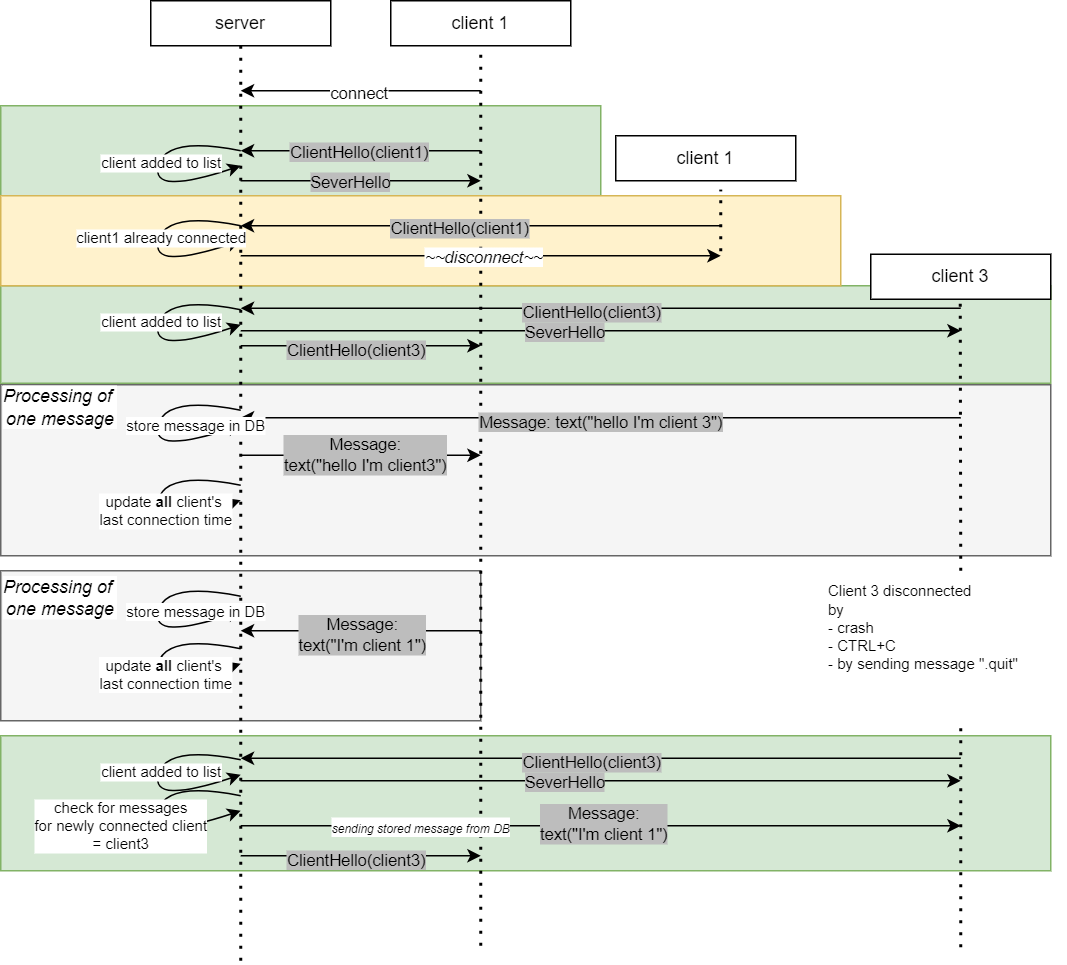

The diagram above was exported from draw.io. Its source (the exported page's mxGraphModel, read from the mxfile embedded in the PNG):
<mxGraphModel dx="1194" dy="708" grid="1" gridSize="10" guides="1" tooltips="1" connect="1" arrows="1" fold="1" page="1" pageScale="1" pageWidth="850" pageHeight="1100" math="0" shadow="0">
  <root>
    <mxCell id="0" />
    <mxCell id="1" parent="0" />
    <mxCell id="qb2tAUrYF_4YFpLU63U7-60" value="" style="rounded=0;whiteSpace=wrap;html=1;fillColor=#d5e8d4;strokeColor=#82b366;" parent="1" vertex="1">
      <mxGeometry y="540" width="700" height="90" as="geometry" />
    </mxCell>
    <mxCell id="qb2tAUrYF_4YFpLU63U7-47" value="" style="rounded=0;whiteSpace=wrap;html=1;fillColor=#f5f5f5;strokeColor=#666666;fontColor=#333333;" parent="1" vertex="1">
      <mxGeometry y="430" width="320" height="100" as="geometry" />
    </mxCell>
    <mxCell id="qb2tAUrYF_4YFpLU63U7-40" value="" style="rounded=0;whiteSpace=wrap;html=1;fillColor=#d5e8d4;strokeColor=#82b366;" parent="1" vertex="1">
      <mxGeometry y="240" width="700" height="65" as="geometry" />
    </mxCell>
    <mxCell id="qb2tAUrYF_4YFpLU63U7-38" value="" style="rounded=0;whiteSpace=wrap;html=1;fillColor=#d5e8d4;strokeColor=#82b366;" parent="1" vertex="1">
      <mxGeometry y="120" width="400" height="60" as="geometry" />
    </mxCell>
    <mxCell id="qb2tAUrYF_4YFpLU63U7-37" value="" style="rounded=0;whiteSpace=wrap;html=1;fillColor=#fff2cc;strokeColor=#d6b656;" parent="1" vertex="1">
      <mxGeometry y="180" width="560" height="60" as="geometry" />
    </mxCell>
    <mxCell id="qb2tAUrYF_4YFpLU63U7-31" value="" style="rounded=0;whiteSpace=wrap;html=1;fillColor=#f5f5f5;strokeColor=#666666;fontColor=#333333;" parent="1" vertex="1">
      <mxGeometry y="306" width="700" height="114" as="geometry" />
    </mxCell>
    <mxCell id="2foY89dXSNwUofIqJKsu-2" value="" style="endArrow=none;dashed=1;html=1;dashPattern=1 3;strokeWidth=2;rounded=0;" parent="1" edge="1">
      <mxGeometry width="50" height="50" relative="1" as="geometry">
        <mxPoint x="160" y="690" as="sourcePoint" />
        <mxPoint x="160" y="80" as="targetPoint" />
      </mxGeometry>
    </mxCell>
    <mxCell id="2foY89dXSNwUofIqJKsu-3" value="" style="endArrow=none;dashed=1;html=1;dashPattern=1 3;strokeWidth=2;rounded=0;" parent="1" edge="1">
      <mxGeometry width="50" height="50" relative="1" as="geometry">
        <mxPoint x="320" y="680" as="sourcePoint" />
        <mxPoint x="320" y="80" as="targetPoint" />
      </mxGeometry>
    </mxCell>
    <mxCell id="2foY89dXSNwUofIqJKsu-4" value="" style="endArrow=none;dashed=1;html=1;dashPattern=1 3;strokeWidth=2;rounded=0;" parent="1" edge="1">
      <mxGeometry width="50" height="50" relative="1" as="geometry">
        <mxPoint x="480" y="217" as="sourcePoint" />
        <mxPoint x="480" y="176" as="targetPoint" />
      </mxGeometry>
    </mxCell>
    <mxCell id="2foY89dXSNwUofIqJKsu-5" value="" style="endArrow=none;dashed=1;html=1;dashPattern=1 3;strokeWidth=2;rounded=0;" parent="1" edge="1">
      <mxGeometry width="50" height="50" relative="1" as="geometry">
        <mxPoint x="640" y="430" as="sourcePoint" />
        <mxPoint x="639.66" y="249" as="targetPoint" />
      </mxGeometry>
    </mxCell>
    <mxCell id="2foY89dXSNwUofIqJKsu-7" value="server" style="rounded=0;whiteSpace=wrap;html=1;" parent="1" vertex="1">
      <mxGeometry x="100" y="50" width="120" height="30" as="geometry" />
    </mxCell>
    <mxCell id="2foY89dXSNwUofIqJKsu-8" value="client 1" style="rounded=0;whiteSpace=wrap;html=1;" parent="1" vertex="1">
      <mxGeometry x="260" y="50" width="120" height="30" as="geometry" />
    </mxCell>
    <mxCell id="2foY89dXSNwUofIqJKsu-9" value="client 1" style="rounded=0;whiteSpace=wrap;html=1;" parent="1" vertex="1">
      <mxGeometry x="410" y="140" width="120" height="30" as="geometry" />
    </mxCell>
    <mxCell id="2foY89dXSNwUofIqJKsu-10" value="client 3" style="rounded=0;whiteSpace=wrap;html=1;" parent="1" vertex="1">
      <mxGeometry x="580" y="219" width="120" height="30" as="geometry" />
    </mxCell>
    <mxCell id="2foY89dXSNwUofIqJKsu-18" value="" style="endArrow=classic;html=1;rounded=0;" parent="1" edge="1">
      <mxGeometry width="50" height="50" relative="1" as="geometry">
        <mxPoint x="320" y="110" as="sourcePoint" />
        <mxPoint x="160" y="110" as="targetPoint" />
      </mxGeometry>
    </mxCell>
    <mxCell id="2foY89dXSNwUofIqJKsu-19" value="connect" style="edgeLabel;html=1;align=center;verticalAlign=middle;resizable=0;points=[];" parent="2foY89dXSNwUofIqJKsu-18" vertex="1" connectable="0">
      <mxGeometry x="0.025" y="1" relative="1" as="geometry">
        <mxPoint as="offset" />
      </mxGeometry>
    </mxCell>
    <mxCell id="2foY89dXSNwUofIqJKsu-20" value="" style="curved=1;endArrow=classic;html=1;rounded=0;" parent="1" edge="1">
      <mxGeometry width="50" height="50" relative="1" as="geometry">
        <mxPoint x="160" y="150" as="sourcePoint" />
        <mxPoint x="160" y="160" as="targetPoint" />
        <Array as="points">
          <mxPoint x="110" y="140" />
          <mxPoint x="100" y="180" />
        </Array>
      </mxGeometry>
    </mxCell>
    <mxCell id="2foY89dXSNwUofIqJKsu-21" value="client added to list" style="edgeLabel;html=1;align=center;verticalAlign=middle;resizable=0;points=[];fontSize=10;" parent="2foY89dXSNwUofIqJKsu-20" vertex="1" connectable="0">
      <mxGeometry x="-0.1086" y="1" relative="1" as="geometry">
        <mxPoint as="offset" />
      </mxGeometry>
    </mxCell>
    <mxCell id="2foY89dXSNwUofIqJKsu-22" value="" style="endArrow=classic;html=1;rounded=0;" parent="1" edge="1">
      <mxGeometry width="50" height="50" relative="1" as="geometry">
        <mxPoint x="640" y="255" as="sourcePoint" />
        <mxPoint x="160" y="255" as="targetPoint" />
      </mxGeometry>
    </mxCell>
    <mxCell id="qb2tAUrYF_4YFpLU63U7-17" value="ClientHello(client3)" style="edgeLabel;html=1;align=center;verticalAlign=middle;resizable=0;points=[];labelBackgroundColor=#BDBDBD;" parent="2foY89dXSNwUofIqJKsu-22" vertex="1" connectable="0">
      <mxGeometry x="0.0274" y="2" relative="1" as="geometry">
        <mxPoint as="offset" />
      </mxGeometry>
    </mxCell>
    <mxCell id="qb2tAUrYF_4YFpLU63U7-1" value="" style="endArrow=classic;html=1;rounded=0;" parent="1" edge="1">
      <mxGeometry width="50" height="50" relative="1" as="geometry">
        <mxPoint x="320" y="150" as="sourcePoint" />
        <mxPoint x="160" y="150" as="targetPoint" />
      </mxGeometry>
    </mxCell>
    <mxCell id="qb2tAUrYF_4YFpLU63U7-2" value="ClientHello(client1)" style="edgeLabel;html=1;align=center;verticalAlign=middle;resizable=0;points=[];labelBackgroundColor=#BDBDBD;" parent="qb2tAUrYF_4YFpLU63U7-1" vertex="1" connectable="0">
      <mxGeometry x="0.025" y="1" relative="1" as="geometry">
        <mxPoint y="-1" as="offset" />
      </mxGeometry>
    </mxCell>
    <mxCell id="qb2tAUrYF_4YFpLU63U7-7" value="" style="endArrow=classic;html=1;rounded=0;" parent="1" edge="1">
      <mxGeometry width="50" height="50" relative="1" as="geometry">
        <mxPoint x="160" y="170" as="sourcePoint" />
        <mxPoint x="320" y="170" as="targetPoint" />
      </mxGeometry>
    </mxCell>
    <mxCell id="qb2tAUrYF_4YFpLU63U7-8" value="SeverHello" style="edgeLabel;html=1;align=center;verticalAlign=middle;resizable=0;points=[];labelBackgroundColor=#BDBDBD;" parent="qb2tAUrYF_4YFpLU63U7-7" vertex="1" connectable="0">
      <mxGeometry x="-0.1036" relative="1" as="geometry">
        <mxPoint as="offset" />
      </mxGeometry>
    </mxCell>
    <mxCell id="qb2tAUrYF_4YFpLU63U7-9" value="" style="curved=1;endArrow=classic;html=1;rounded=0;" parent="1" edge="1">
      <mxGeometry width="50" height="50" relative="1" as="geometry">
        <mxPoint x="160" y="200" as="sourcePoint" />
        <mxPoint x="160" y="210" as="targetPoint" />
        <Array as="points">
          <mxPoint x="110" y="190" />
          <mxPoint x="100" y="230" />
        </Array>
      </mxGeometry>
    </mxCell>
    <mxCell id="qb2tAUrYF_4YFpLU63U7-10" value="client1 already connected" style="edgeLabel;html=1;align=center;verticalAlign=middle;resizable=0;points=[];fontSize=10;" parent="qb2tAUrYF_4YFpLU63U7-9" vertex="1" connectable="0">
      <mxGeometry x="-0.1086" y="1" relative="1" as="geometry">
        <mxPoint as="offset" />
      </mxGeometry>
    </mxCell>
    <mxCell id="qb2tAUrYF_4YFpLU63U7-11" value="" style="endArrow=classic;html=1;rounded=0;" parent="1" edge="1">
      <mxGeometry width="50" height="50" relative="1" as="geometry">
        <mxPoint x="480" y="200" as="sourcePoint" />
        <mxPoint x="160" y="200" as="targetPoint" />
      </mxGeometry>
    </mxCell>
    <mxCell id="qb2tAUrYF_4YFpLU63U7-39" value="ClientHello(client1)" style="edgeLabel;html=1;align=center;verticalAlign=middle;resizable=0;points=[];labelBackgroundColor=#BDBDBD;" parent="qb2tAUrYF_4YFpLU63U7-11" vertex="1" connectable="0">
      <mxGeometry x="0.092" y="1" relative="1" as="geometry">
        <mxPoint as="offset" />
      </mxGeometry>
    </mxCell>
    <mxCell id="qb2tAUrYF_4YFpLU63U7-13" value="" style="endArrow=classic;html=1;rounded=0;" parent="1" edge="1">
      <mxGeometry width="50" height="50" relative="1" as="geometry">
        <mxPoint x="160" y="220" as="sourcePoint" />
        <mxPoint x="480" y="220" as="targetPoint" />
      </mxGeometry>
    </mxCell>
    <mxCell id="qb2tAUrYF_4YFpLU63U7-16" value="~~disconnect~~" style="edgeLabel;align=center;verticalAlign=middle;resizable=0;points=[];fontStyle=2;html=1;" parent="qb2tAUrYF_4YFpLU63U7-13" vertex="1" connectable="0">
      <mxGeometry x="0.0054" relative="1" as="geometry">
        <mxPoint as="offset" />
      </mxGeometry>
    </mxCell>
    <mxCell id="qb2tAUrYF_4YFpLU63U7-18" value="" style="curved=1;endArrow=classic;html=1;rounded=0;" parent="1" edge="1">
      <mxGeometry width="50" height="50" relative="1" as="geometry">
        <mxPoint x="160" y="256" as="sourcePoint" />
        <mxPoint x="160" y="266" as="targetPoint" />
        <Array as="points">
          <mxPoint x="110" y="246" />
          <mxPoint x="100" y="286" />
        </Array>
      </mxGeometry>
    </mxCell>
    <mxCell id="qb2tAUrYF_4YFpLU63U7-19" value="client added to list" style="edgeLabel;html=1;align=center;verticalAlign=middle;resizable=0;points=[];fontSize=10;" parent="qb2tAUrYF_4YFpLU63U7-18" vertex="1" connectable="0">
      <mxGeometry x="-0.1086" y="1" relative="1" as="geometry">
        <mxPoint as="offset" />
      </mxGeometry>
    </mxCell>
    <mxCell id="qb2tAUrYF_4YFpLU63U7-21" value="" style="endArrow=classic;html=1;rounded=0;" parent="1" edge="1">
      <mxGeometry width="50" height="50" relative="1" as="geometry">
        <mxPoint x="160" y="270" as="sourcePoint" />
        <mxPoint x="640" y="270" as="targetPoint" />
      </mxGeometry>
    </mxCell>
    <mxCell id="qb2tAUrYF_4YFpLU63U7-22" value="SeverHello" style="edgeLabel;html=1;align=center;verticalAlign=middle;resizable=0;points=[];labelBackgroundColor=#BDBDBD;" parent="qb2tAUrYF_4YFpLU63U7-21" vertex="1" connectable="0">
      <mxGeometry x="-0.1036" relative="1" as="geometry">
        <mxPoint as="offset" />
      </mxGeometry>
    </mxCell>
    <mxCell id="qb2tAUrYF_4YFpLU63U7-23" value="" style="edgeStyle=none;orthogonalLoop=1;jettySize=auto;html=1;rounded=0;" parent="1" edge="1">
      <mxGeometry width="100" relative="1" as="geometry">
        <mxPoint x="640" y="328" as="sourcePoint" />
        <mxPoint x="160" y="328" as="targetPoint" />
        <Array as="points" />
      </mxGeometry>
    </mxCell>
    <mxCell id="qb2tAUrYF_4YFpLU63U7-24" value="Message: text(&quot;hello I'm client 3&quot;)" style="edgeLabel;html=1;align=center;verticalAlign=middle;resizable=0;points=[];labelBackgroundColor=#BDBDBD;" parent="qb2tAUrYF_4YFpLU63U7-23" vertex="1" connectable="0">
      <mxGeometry x="0.0039" y="2" relative="1" as="geometry">
        <mxPoint as="offset" />
      </mxGeometry>
    </mxCell>
    <mxCell id="qb2tAUrYF_4YFpLU63U7-25" value="" style="endArrow=classic;html=1;rounded=0;" parent="1" edge="1">
      <mxGeometry width="50" height="50" relative="1" as="geometry">
        <mxPoint x="160" y="280" as="sourcePoint" />
        <mxPoint x="320" y="280" as="targetPoint" />
      </mxGeometry>
    </mxCell>
    <mxCell id="qb2tAUrYF_4YFpLU63U7-27" value="ClientHello(client3)" style="edgeLabel;html=1;align=center;verticalAlign=middle;resizable=0;points=[];labelBackgroundColor=#BDBDBD;" parent="qb2tAUrYF_4YFpLU63U7-25" vertex="1" connectable="0">
      <mxGeometry x="-0.0547" y="-2" relative="1" as="geometry">
        <mxPoint as="offset" />
      </mxGeometry>
    </mxCell>
    <mxCell id="qb2tAUrYF_4YFpLU63U7-28" value="" style="curved=1;endArrow=classic;html=1;rounded=0;" parent="1" edge="1">
      <mxGeometry width="50" height="50" relative="1" as="geometry">
        <mxPoint x="160" y="323" as="sourcePoint" />
        <mxPoint x="160" y="333" as="targetPoint" />
        <Array as="points">
          <mxPoint x="110" y="313" />
          <mxPoint x="100" y="353" />
        </Array>
      </mxGeometry>
    </mxCell>
    <mxCell id="qb2tAUrYF_4YFpLU63U7-29" value="store message in DB" style="edgeLabel;html=1;align=center;verticalAlign=middle;resizable=0;points=[];fontSize=10;" parent="qb2tAUrYF_4YFpLU63U7-28" vertex="1" connectable="0">
      <mxGeometry x="-0.1086" y="1" relative="1" as="geometry">
        <mxPoint x="23" y="2" as="offset" />
      </mxGeometry>
    </mxCell>
    <mxCell id="qb2tAUrYF_4YFpLU63U7-30" value="" style="edgeStyle=none;orthogonalLoop=1;jettySize=auto;html=1;rounded=0;" parent="1" edge="1">
      <mxGeometry width="100" relative="1" as="geometry">
        <mxPoint x="160" y="353" as="sourcePoint" />
        <mxPoint x="320" y="353" as="targetPoint" />
        <Array as="points" />
      </mxGeometry>
    </mxCell>
    <mxCell id="qb2tAUrYF_4YFpLU63U7-34" value="Message:&lt;br&gt;text(&quot;hello I'm client3&quot;)" style="edgeLabel;html=1;align=center;verticalAlign=middle;resizable=0;points=[];labelBackgroundColor=#BDBDBD;" parent="qb2tAUrYF_4YFpLU63U7-30" vertex="1" connectable="0">
      <mxGeometry x="0.0228" y="1" relative="1" as="geometry">
        <mxPoint as="offset" />
      </mxGeometry>
    </mxCell>
    <mxCell id="qb2tAUrYF_4YFpLU63U7-32" value="Processing of&amp;nbsp;&lt;br&gt;one message" style="text;html=1;strokeColor=none;fillColor=none;align=center;verticalAlign=middle;whiteSpace=wrap;rounded=0;fontStyle=2;labelBackgroundColor=default;" parent="1" vertex="1">
      <mxGeometry y="306" width="80" height="30" as="geometry" />
    </mxCell>
    <mxCell id="qb2tAUrYF_4YFpLU63U7-35" value="" style="curved=1;endArrow=classic;html=1;rounded=0;" parent="1" edge="1">
      <mxGeometry width="50" height="50" relative="1" as="geometry">
        <mxPoint x="160" y="373" as="sourcePoint" />
        <mxPoint x="160" y="383" as="targetPoint" />
        <Array as="points">
          <mxPoint x="110" y="363" />
          <mxPoint x="100" y="403" />
        </Array>
      </mxGeometry>
    </mxCell>
    <mxCell id="qb2tAUrYF_4YFpLU63U7-36" value="update &lt;b style=&quot;font-size: 10px;&quot;&gt;all&lt;/b&gt; client's&amp;nbsp;&lt;br style=&quot;font-size: 10px;&quot;&gt;last connection time" style="edgeLabel;html=1;align=center;verticalAlign=middle;resizable=0;points=[];fontSize=10;" parent="qb2tAUrYF_4YFpLU63U7-35" vertex="1" connectable="0">
      <mxGeometry x="-0.1086" y="1" relative="1" as="geometry">
        <mxPoint x="3" y="9" as="offset" />
      </mxGeometry>
    </mxCell>
    <mxCell id="qb2tAUrYF_4YFpLU63U7-41" value="&lt;div style=&quot;&quot;&gt;&lt;span style=&quot;font-size: 10px; background-color: initial;&quot;&gt;Client 3 disconnected&lt;/span&gt;&lt;/div&gt;&lt;font style=&quot;font-size: 10px;&quot;&gt;&lt;div style=&quot;&quot;&gt;&lt;span style=&quot;background-color: initial;&quot;&gt;by &lt;br&gt;- crash&lt;br&gt;- CTRL+C&lt;br&gt;&lt;/span&gt;&lt;span style=&quot;background-color: initial;&quot;&gt;- by sending message &quot;.quit&quot;&lt;/span&gt;&lt;span style=&quot;background-color: initial;&quot;&gt;&lt;br&gt;&lt;/span&gt;&lt;/div&gt;&lt;/font&gt;" style="text;html=1;strokeColor=none;fillColor=none;align=left;verticalAlign=middle;whiteSpace=wrap;rounded=0;" parent="1" vertex="1">
      <mxGeometry x="550" y="433" width="160" height="67" as="geometry" />
    </mxCell>
    <mxCell id="qb2tAUrYF_4YFpLU63U7-48" value="" style="edgeStyle=none;orthogonalLoop=1;jettySize=auto;html=1;rounded=0;" parent="1" edge="1">
      <mxGeometry width="100" relative="1" as="geometry">
        <mxPoint x="160" y="600" as="sourcePoint" />
        <mxPoint x="640" y="600" as="targetPoint" />
        <Array as="points" />
      </mxGeometry>
    </mxCell>
    <mxCell id="qb2tAUrYF_4YFpLU63U7-49" value="Message:&lt;br&gt;text(&quot;I'm client 1&quot;)" style="edgeLabel;html=1;align=center;verticalAlign=middle;resizable=0;points=[];labelBackgroundColor=#BDBDBD;" parent="qb2tAUrYF_4YFpLU63U7-48" vertex="1" connectable="0">
      <mxGeometry x="0.0039" y="2" relative="1" as="geometry">
        <mxPoint as="offset" />
      </mxGeometry>
    </mxCell>
    <mxCell id="qb2tAUrYF_4YFpLU63U7-71" value="&lt;i&gt;&lt;font style=&quot;font-size: 8px;&quot;&gt;sending stored message from DB&lt;/font&gt;&lt;/i&gt;" style="edgeLabel;html=1;align=center;verticalAlign=middle;resizable=0;points=[];" parent="qb2tAUrYF_4YFpLU63U7-48" vertex="1" connectable="0">
      <mxGeometry x="-0.5039" relative="1" as="geometry">
        <mxPoint as="offset" />
      </mxGeometry>
    </mxCell>
    <mxCell id="qb2tAUrYF_4YFpLU63U7-50" value="" style="curved=1;endArrow=classic;html=1;rounded=0;" parent="1" edge="1">
      <mxGeometry width="50" height="50" relative="1" as="geometry">
        <mxPoint x="160" y="447" as="sourcePoint" />
        <mxPoint x="160" y="457" as="targetPoint" />
        <Array as="points">
          <mxPoint x="110" y="437" />
          <mxPoint x="100" y="477" />
        </Array>
      </mxGeometry>
    </mxCell>
    <mxCell id="qb2tAUrYF_4YFpLU63U7-51" value="store message in DB" style="edgeLabel;html=1;align=center;verticalAlign=middle;resizable=0;points=[];fontSize=10;" parent="qb2tAUrYF_4YFpLU63U7-50" vertex="1" connectable="0">
      <mxGeometry x="-0.1086" y="1" relative="1" as="geometry">
        <mxPoint x="23" y="2" as="offset" />
      </mxGeometry>
    </mxCell>
    <mxCell id="qb2tAUrYF_4YFpLU63U7-54" value="Processing of&amp;nbsp;&lt;br&gt;one message" style="text;html=1;strokeColor=none;fillColor=none;align=center;verticalAlign=middle;whiteSpace=wrap;rounded=0;fontStyle=2;labelBackgroundColor=default;" parent="1" vertex="1">
      <mxGeometry y="433" width="80" height="30" as="geometry" />
    </mxCell>
    <mxCell id="qb2tAUrYF_4YFpLU63U7-55" value="" style="curved=1;endArrow=classic;html=1;rounded=0;" parent="1" edge="1">
      <mxGeometry width="50" height="50" relative="1" as="geometry">
        <mxPoint x="160" y="482" as="sourcePoint" />
        <mxPoint x="160" y="492" as="targetPoint" />
        <Array as="points">
          <mxPoint x="110" y="472" />
          <mxPoint x="100" y="512" />
        </Array>
      </mxGeometry>
    </mxCell>
    <mxCell id="qb2tAUrYF_4YFpLU63U7-56" value="update &lt;b style=&quot;font-size: 10px;&quot;&gt;all&lt;/b&gt; client's&amp;nbsp;&lt;br style=&quot;font-size: 10px;&quot;&gt;last connection time" style="edgeLabel;html=1;align=center;verticalAlign=middle;resizable=0;points=[];fontSize=10;" parent="qb2tAUrYF_4YFpLU63U7-55" vertex="1" connectable="0">
      <mxGeometry x="-0.1086" y="1" relative="1" as="geometry">
        <mxPoint x="3" y="9" as="offset" />
      </mxGeometry>
    </mxCell>
    <mxCell id="qb2tAUrYF_4YFpLU63U7-59" value="" style="endArrow=none;dashed=1;html=1;dashPattern=1 3;strokeWidth=2;rounded=0;" parent="1" edge="1">
      <mxGeometry width="50" height="50" relative="1" as="geometry">
        <mxPoint x="640" y="681" as="sourcePoint" />
        <mxPoint x="640" y="530" as="targetPoint" />
      </mxGeometry>
    </mxCell>
    <mxCell id="qb2tAUrYF_4YFpLU63U7-61" value="" style="endArrow=classic;html=1;rounded=0;" parent="1" edge="1">
      <mxGeometry width="50" height="50" relative="1" as="geometry">
        <mxPoint x="640" y="555" as="sourcePoint" />
        <mxPoint x="160" y="555" as="targetPoint" />
      </mxGeometry>
    </mxCell>
    <mxCell id="qb2tAUrYF_4YFpLU63U7-62" value="ClientHello(client3)" style="edgeLabel;html=1;align=center;verticalAlign=middle;resizable=0;points=[];labelBackgroundColor=#BDBDBD;" parent="qb2tAUrYF_4YFpLU63U7-61" vertex="1" connectable="0">
      <mxGeometry x="0.0274" y="2" relative="1" as="geometry">
        <mxPoint as="offset" />
      </mxGeometry>
    </mxCell>
    <mxCell id="qb2tAUrYF_4YFpLU63U7-63" value="" style="curved=1;endArrow=classic;html=1;rounded=0;" parent="1" edge="1">
      <mxGeometry width="50" height="50" relative="1" as="geometry">
        <mxPoint x="160" y="556" as="sourcePoint" />
        <mxPoint x="160" y="566" as="targetPoint" />
        <Array as="points">
          <mxPoint x="110" y="546" />
          <mxPoint x="100" y="586" />
        </Array>
      </mxGeometry>
    </mxCell>
    <mxCell id="qb2tAUrYF_4YFpLU63U7-64" value="client added to list" style="edgeLabel;html=1;align=center;verticalAlign=middle;resizable=0;points=[];fontSize=10;" parent="qb2tAUrYF_4YFpLU63U7-63" vertex="1" connectable="0">
      <mxGeometry x="-0.1086" y="1" relative="1" as="geometry">
        <mxPoint as="offset" />
      </mxGeometry>
    </mxCell>
    <mxCell id="qb2tAUrYF_4YFpLU63U7-65" value="" style="endArrow=classic;html=1;rounded=0;" parent="1" edge="1">
      <mxGeometry width="50" height="50" relative="1" as="geometry">
        <mxPoint x="160" y="570" as="sourcePoint" />
        <mxPoint x="640" y="570" as="targetPoint" />
      </mxGeometry>
    </mxCell>
    <mxCell id="qb2tAUrYF_4YFpLU63U7-66" value="SeverHello" style="edgeLabel;html=1;align=center;verticalAlign=middle;resizable=0;points=[];labelBackgroundColor=#BDBDBD;" parent="qb2tAUrYF_4YFpLU63U7-65" vertex="1" connectable="0">
      <mxGeometry x="-0.1036" relative="1" as="geometry">
        <mxPoint as="offset" />
      </mxGeometry>
    </mxCell>
    <mxCell id="qb2tAUrYF_4YFpLU63U7-67" value="" style="endArrow=classic;html=1;rounded=0;" parent="1" edge="1">
      <mxGeometry width="50" height="50" relative="1" as="geometry">
        <mxPoint x="160" y="620" as="sourcePoint" />
        <mxPoint x="320" y="620" as="targetPoint" />
      </mxGeometry>
    </mxCell>
    <mxCell id="qb2tAUrYF_4YFpLU63U7-68" value="ClientHello(client3)" style="edgeLabel;html=1;align=center;verticalAlign=middle;resizable=0;points=[];labelBackgroundColor=#BDBDBD;" parent="qb2tAUrYF_4YFpLU63U7-67" vertex="1" connectable="0">
      <mxGeometry x="-0.0547" y="-2" relative="1" as="geometry">
        <mxPoint as="offset" />
      </mxGeometry>
    </mxCell>
    <mxCell id="qb2tAUrYF_4YFpLU63U7-69" value="" style="curved=1;endArrow=classic;html=1;rounded=0;" parent="1" edge="1">
      <mxGeometry width="50" height="50" relative="1" as="geometry">
        <mxPoint x="160" y="580" as="sourcePoint" />
        <mxPoint x="160" y="590" as="targetPoint" />
        <Array as="points">
          <mxPoint x="110" y="570" />
          <mxPoint x="100" y="610" />
        </Array>
      </mxGeometry>
    </mxCell>
    <mxCell id="qb2tAUrYF_4YFpLU63U7-70" value="check for messages&lt;br style=&quot;font-size: 10px;&quot;&gt;for newly connected client&lt;br style=&quot;font-size: 10px;&quot;&gt;= client3" style="edgeLabel;html=1;align=center;verticalAlign=middle;resizable=0;points=[];fontSize=10;" parent="qb2tAUrYF_4YFpLU63U7-69" vertex="1" connectable="0">
      <mxGeometry x="-0.1086" y="1" relative="1" as="geometry">
        <mxPoint x="-27" y="12" as="offset" />
      </mxGeometry>
    </mxCell>
    <mxCell id="qb2tAUrYF_4YFpLU63U7-72" value="" style="edgeStyle=none;orthogonalLoop=1;jettySize=auto;html=1;rounded=0;" parent="1" edge="1">
      <mxGeometry width="100" relative="1" as="geometry">
        <mxPoint x="320" y="470" as="sourcePoint" />
        <mxPoint x="160" y="470" as="targetPoint" />
        <Array as="points" />
      </mxGeometry>
    </mxCell>
    <mxCell id="qb2tAUrYF_4YFpLU63U7-73" value="Message:&lt;br&gt;text(&quot;I'm client 1&quot;)" style="edgeLabel;html=1;align=center;verticalAlign=middle;resizable=0;points=[];labelBackgroundColor=#BDBDBD;" parent="qb2tAUrYF_4YFpLU63U7-72" vertex="1" connectable="0">
      <mxGeometry x="0.0039" y="2" relative="1" as="geometry">
        <mxPoint as="offset" />
      </mxGeometry>
    </mxCell>
  </root>
</mxGraphModel>